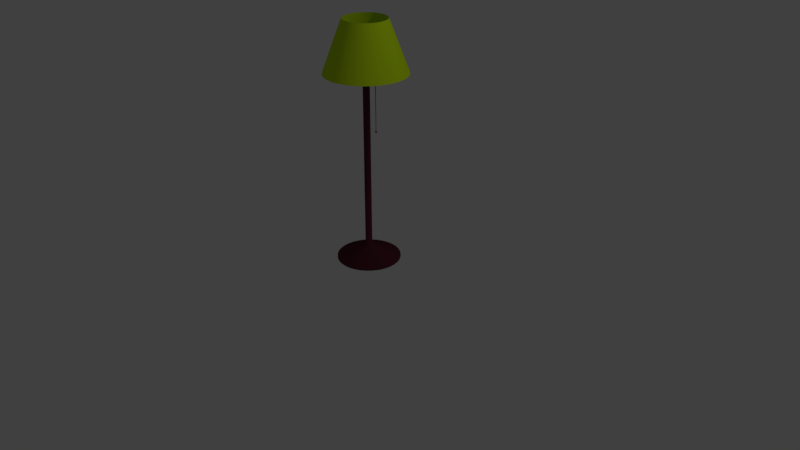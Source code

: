 # Source: lampa.blend  (saved by Blender 2.78.0; exported with 4.5.12 LTS)
import bpy
from mathutils import Matrix  # noqa: F401  (used for matrix-valued properties, if any)

bpy.ops.wm.read_factory_settings(use_empty=True)
scene = bpy.context.scene
scene.name = 'Scene'

# ---- collections
col_collection_1 = bpy.data.collections.new('Collection 1'); scene.collection.children.link(col_collection_1)

# ---- materials (node trees are filled in below, after node groups)
mat_zyrandol = bpy.data.materials.new('zyrandol')
mat_zyrandol.alpha_threshold = 0.0
mat_zyrandol.use_transparent_shadow = False
mat_zyrandol.diffuse_color = (0.5575, 0.8, 0.009393, 1.0)
mat_zyrandol.roughness = 0.5
mat_rest = bpy.data.materials.new('rest')
mat_rest.alpha_threshold = 0.0
mat_rest.use_transparent_shadow = False
mat_rest.diffuse_color = (0.0985, 0.01998, 0.03192, 1.0)
mat_rest.roughness = 0.5

# ---- material node trees

# ---- world
world_world = bpy.data.worlds.new('World'); scene.world = world_world
world_world.color = (0.05088, 0.05088, 0.05088)
world_world.use_sun_shadow = False
world_world.sun_shadow_jitter_overblur = 0.0
world_world.cycles.sampling_method = 'MANUAL'

# ---- cameras
cam_camera = bpy.data.cameras.new('Camera')
cam_camera.clip_end = 100.0
cam_camera.lens = 35.0
cam_camera.sensor_width = 32.0
cam_camera.sensor_height = 18.0
cam_camera.ortho_scale = 7.314
cam_camera.dof.focus_distance = 0.0
cam_camera.dof.aperture_fstop = 128.0

# ---- lights
light_lamp = bpy.data.lights.new('Lamp', 'POINT')
light_lamp.transmission_factor = 0.0
light_lamp.cutoff_distance = 30.0
light_lamp.energy = 100.0
light_lamp.shadow_buffer_clip_start = 1.001
light_lamp.shadow_soft_size = 0.1
light_lamp.shadow_maximum_resolution = 0.006
light_lamp.use_absolute_resolution = True

# ---- meshes
me_circle = bpy.data.meshes.new('Circle')
me_circle.from_pydata([(-8.667e-08, 0.2732, 0.1236), (-0.05329, 0.2679, 0.1236), (-0.1045, 0.2524, 0.1236), (-0.1518, 0.2271, 0.1236), (-0.1932, 0.1932, 0.1236), (-0.2271, 0.1518, 0.1236), (-0.2524, 0.1045, 0.1236), (-0.2679, 0.05329, 0.1236), (-0.2732, 2.312e-07, 0.1236), (-0.2679, -0.05329, 0.1236), (-0.2524, -0.1045, 0.1236), (-0.2271, -0.1518, 0.1236), (-0.1932, -0.1932, 0.1236), (-0.1518, -0.2271, 0.1236), (-0.1045, -0.2524, 0.1236), (-0.05329, -0.2679, 0.1236), (2.335e-09, -0.2732, 0.1236), (0.05329, -0.2679, 0.1236), (0.1045, -0.2524, 0.1236), (0.1518, -0.2271, 0.1236), (0.1932, -0.1932, 0.1236), (0.2271, -0.1518, 0.1236), (0.2524, -0.1045, 0.1236), (0.2679, -0.05329, 0.1236), (0.2732, 4.743e-07, 0.1236), (0.2679, 0.05329, 0.1236), (0.2524, 0.1045, 0.1236), (0.2271, 0.1518, 0.1236), (0.1932, 0.1932, 0.1236), (0.1518, 0.2271, 0.1236), (0.1045, 0.2524, 0.1236), (0.05329, 0.2679, 0.1236), (-6.081e-08, 0.5168, -0.5212), (-0.1008, 0.5069, -0.5212), (-0.1978, 0.4775, -0.5212), (-0.2871, 0.4297, -0.5212), (-0.3654, 0.3654, -0.5212), (-0.4297, 0.2871, -0.5212), (-0.4774, 0.1978, -0.5212), (-0.5069, 0.1008, -0.5212), (-0.5168, 1.659e-07, -0.5212), (-0.5069, -0.1008, -0.5212), (-0.4774, -0.1978, -0.5212), (-0.4297, -0.2871, -0.5212), (-0.3654, -0.3654, -0.5212), (-0.2871, -0.4297, -0.5212), (-0.1978, -0.4774, -0.5212), (-0.1008, -0.5069, -0.5212), (1.076e-07, -0.5168, -0.5212), (0.1008, -0.5069, -0.5212), (0.1978, -0.4774, -0.5212), (0.2871, -0.4297, -0.5212), (0.3654, -0.3654, -0.5212), (0.4297, -0.2871, -0.5212), (0.4774, -0.1978, -0.5212), (0.5069, -0.1008, -0.5212), (0.5168, 6.259e-07, -0.5212), (0.5069, 0.1008, -0.5212), (0.4774, 0.1978, -0.5212), (0.4297, 0.2871, -0.5212), (0.3654, 0.3654, -0.5212), (0.2871, 0.4297, -0.5212), (0.1978, 0.4775, -0.5212), (0.1008, 0.5069, -0.5212), (-9.233e-08, 0.09991, -0.426), (-0.01949, 0.09799, -0.426), (-0.03823, 0.0923, -0.426), (-0.05551, 0.08307, -0.426), (-0.07064, 0.07064, -0.426), (-0.08307, 0.05551, -0.426), (-0.0923, 0.03823, -0.426), (-0.09799, 0.01949, -0.426), (-0.09991, 2.77e-07, -0.426), (-0.09799, -0.01949, -0.426), (-0.0923, -0.03823, -0.426), (-0.08307, -0.0555, -0.426), (-0.07064, -0.07064, -0.426), (-0.05551, -0.08307, -0.426), (-0.03823, -0.0923, -0.426), (-0.01949, -0.09799, -0.426), (-5.978e-08, -0.09991, -0.426), (0.01949, -0.09799, -0.426), (0.03823, -0.0923, -0.426), (0.0555, -0.08307, -0.426), (0.07064, -0.07064, -0.426), (0.08307, -0.0555, -0.426), (0.0923, -0.03823, -0.426), (0.09799, -0.01949, -0.426), (0.09991, 3.659e-07, -0.426), (0.09799, 0.01949, -0.426), (0.0923, 0.03823, -0.426), (0.08307, 0.05551, -0.426), (0.07064, 0.07064, -0.426), (0.0555, 0.08307, -0.426), (0.03823, 0.0923, -0.426), (0.01949, 0.09799, -0.426), (-1.007e-07, 0.04258, -0.426), (-0.008307, 0.04176, -0.426), (-0.01629, 0.03934, -0.426), (-0.02365, 0.0354, -0.426), (-0.03011, 0.03011, -0.426), (-0.0354, 0.02366, -0.426), (-0.03934, 0.01629, -0.426), (-0.04176, 0.008307, -0.426), (-0.04258, 2.944e-07, -0.426), (-0.04176, -0.008306, -0.426), (-0.03934, -0.01629, -0.426), (-0.0354, -0.02365, -0.426), (-0.03011, -0.03011, -0.426), (-0.02365, -0.0354, -0.426), (-0.01629, -0.03934, -0.426), (-0.008307, -0.04176, -0.426), (-8.68e-08, -0.04258, -0.426), (0.008306, -0.04176, -0.426), (0.01629, -0.03934, -0.426), (0.02365, -0.0354, -0.426), (0.03011, -0.03011, -0.426), (0.0354, -0.02365, -0.426), (0.03934, -0.01629, -0.426), (0.04176, -0.008306, -0.426), (0.04258, 3.323e-07, -0.426), (0.04176, 0.008307, -0.426), (0.03934, 0.01629, -0.426), (0.0354, 0.02366, -0.426), (0.03011, 0.03011, -0.426), (0.02365, 0.0354, -0.426), (0.01629, 0.03934, -0.426), (0.008306, 0.04176, -0.426), (-1.007e-07, 0.04258, -2.758), (-0.008307, 0.04176, -2.758), (-0.01629, 0.03934, -2.758), (-0.02365, 0.0354, -2.758), (-0.03011, 0.03011, -2.758), (-0.0354, 0.02366, -2.758), (-0.03934, 0.01629, -2.758), (-0.04176, 0.008307, -2.758), (-0.04258, 2.944e-07, -2.758), (-0.04176, -0.008306, -2.758), (-0.03934, -0.01629, -2.758), (-0.0354, -0.02365, -2.758), (-0.03011, -0.03011, -2.758), (-0.02365, -0.0354, -2.758), (-0.01629, -0.03934, -2.758), (-0.008307, -0.04176, -2.758), (-8.68e-08, -0.04258, -2.758), (0.008306, -0.04176, -2.758), (0.01629, -0.03934, -2.758), (0.02365, -0.0354, -2.758), (0.03011, -0.03011, -2.758), (0.0354, -0.02365, -2.758), (0.03934, -0.01629, -2.758), (0.04176, -0.008306, -2.758), (0.04258, 3.323e-07, -2.758), (0.04176, 0.008307, -2.758), (0.03934, 0.01629, -2.758), (0.0354, 0.02366, -2.758), (0.03011, 0.03011, -2.758), (0.02365, 0.0354, -2.758), (0.01629, 0.03934, -2.758), (0.008306, 0.04176, -2.758), (-1.053e-07, 0.06447, -0.3329), (-0.0128, 0.06321, -0.3329), (-0.02512, 0.05947, -0.3329), (-0.03646, 0.05341, -0.3329), (-0.04641, 0.04524, -0.3329), (-0.05457, 0.0353, -0.3329), (-0.06064, 0.02395, -0.3329), (-0.06437, 0.01164, -0.3329), (-0.06563, -0.001164, -0.3329), (-0.06437, -0.01397, -0.3329), (-0.06064, -0.02628, -0.3329), (-0.05457, -0.03763, -0.3329), (-0.04641, -0.04757, -0.3329), (-0.03646, -0.05573, -0.3329), (-0.02512, -0.0618, -0.3329), (-0.0128, -0.06553, -0.3329), (-8.395e-08, -0.0668, -0.3329), (0.0128, -0.06553, -0.3329), (0.02512, -0.0618, -0.3329), (0.03646, -0.05573, -0.3329), (0.04641, -0.04757, -0.3329), (0.05457, -0.03763, -0.3329), (0.06064, -0.02628, -0.3329), (0.06437, -0.01397, -0.3329), (0.06563, -0.001164, -0.3329), (0.06437, 0.01164, -0.3329), (0.06064, 0.02395, -0.3329), (0.05457, 0.0353, -0.3329), (0.04641, 0.04524, -0.3329), (0.03646, 0.05341, -0.3329), (0.02512, 0.05947, -0.3329), (0.0128, 0.06321, -0.3329), (-1.053e-07, 0.05279, -0.3807), (-0.01074, 0.05173, -0.3807), (-0.02107, 0.04859, -0.3807), (-0.03059, 0.04351, -0.3807), (-0.03893, 0.03666, -0.3807), (-0.04578, 0.02832, -0.3807), (-0.05087, 0.0188, -0.3807), (-0.054, 0.008468, -0.3807), (-0.05506, -0.002274, -0.3807), (-0.054, -0.01302, -0.3807), (-0.05087, -0.02334, -0.3807), (-0.04578, -0.03286, -0.3807), (-0.03893, -0.04121, -0.3807), (-0.03059, -0.04805, -0.3807), (-0.02107, -0.05314, -0.3807), (-0.01074, -0.05628, -0.3807), (-8.733e-08, -0.05733, -0.3807), (0.01074, -0.05628, -0.3807), (0.02107, -0.05314, -0.3807), (0.03059, -0.04805, -0.3807), (0.03893, -0.04121, -0.3807), (0.04578, -0.03286, -0.3807), (0.05087, -0.02334, -0.3807), (0.054, -0.01302, -0.3807), (0.05506, -0.002274, -0.3807), (0.054, 0.008468, -0.3807), (0.05087, 0.0188, -0.3807), (0.04578, 0.02832, -0.3807), (0.03893, 0.03666, -0.3807), (0.03059, 0.04351, -0.3807), (0.02107, 0.04859, -0.3807), (0.01074, 0.05173, -0.3807), (-1.068e-07, 0.02157, -0.4118), (-0.004651, 0.02111, -0.4118), (-0.009123, 0.01975, -0.4118), (-0.01324, 0.01755, -0.4118), (-0.01686, 0.01458, -0.4118), (-0.01982, 0.01097, -0.4118), (-0.02203, 0.006849, -0.4118), (-0.02338, 0.002377, -0.4118), (-0.02384, -0.002274, -0.4118), (-0.02338, -0.006925, -0.4118), (-0.02203, -0.0114, -0.4118), (-0.01982, -0.01552, -0.4118), (-0.01686, -0.01913, -0.4118), (-0.01324, -0.0221, -0.4118), (-0.009123, -0.0243, -0.4118), (-0.004651, -0.02566, -0.4118), (-9.907e-08, -0.02611, -0.4118), (0.004651, -0.02566, -0.4118), (0.009123, -0.0243, -0.4118), (0.01324, -0.0221, -0.4118), (0.01686, -0.01913, -0.4118), (0.01982, -0.01552, -0.4118), (0.02203, -0.0114, -0.4118), (0.02338, -0.006925, -0.4118), (0.02384, -0.002274, -0.4118), (0.02338, 0.002377, -0.4118), (0.02203, 0.006849, -0.4118), (0.01982, 0.01097, -0.4118), (0.01686, 0.01458, -0.4118), (0.01324, 0.01755, -0.4118), (0.009123, 0.01975, -0.4118), (0.004651, 0.02111, -0.4118), (-1.039e-07, 0.08472, -0.253), (-0.01676, 0.08307, -0.253), (-0.03287, 0.07819, -0.253), (-0.04772, 0.07025, -0.253), (-0.06073, 0.05957, -0.253), (-0.07141, 0.04655, -0.253), (-0.07935, 0.0317, -0.253), (-0.08424, 0.01559, -0.253), (-0.08589, -0.001164, -0.253), (-0.08424, -0.01792, -0.253), (-0.07935, -0.03403, -0.253), (-0.07141, -0.04888, -0.253), (-0.06073, -0.0619, -0.253), (-0.04772, -0.07258, -0.253), (-0.03287, -0.08051, -0.253), (-0.01676, -0.0854, -0.253), (-7.586e-08, -0.08705, -0.253), (0.01676, -0.0854, -0.253), (0.03287, -0.08051, -0.253), (0.04772, -0.07258, -0.253), (0.06073, -0.0619, -0.253), (0.07141, -0.04888, -0.253), (0.07935, -0.03403, -0.253), (0.08424, -0.01792, -0.253), (0.08589, -0.001164, -0.253), (0.08424, 0.01559, -0.253), (0.07935, 0.0317, -0.253), (0.07141, 0.04655, -0.253), (0.06073, 0.05957, -0.253), (0.04772, 0.07025, -0.253), (0.03287, 0.07819, -0.253), (0.01676, 0.08307, -0.253), (-1.053e-07, 0.07011, -0.2197), (-0.01391, 0.06874, -0.2197), (-0.02728, 0.06469, -0.2197), (-0.0396, 0.0581, -0.2197), (-0.0504, 0.04924, -0.2197), (-0.05926, 0.03844, -0.2197), (-0.06585, 0.02611, -0.2197), (-0.06991, 0.01274, -0.2197), (-0.07128, -0.001164, -0.2197), (-0.06991, -0.01507, -0.2197), (-0.06585, -0.02844, -0.2197), (-0.05926, -0.04076, -0.2197), (-0.0504, -0.05156, -0.2197), (-0.0396, -0.06043, -0.2197), (-0.02728, -0.06701, -0.2197), (-0.01391, -0.07107, -0.2197), (-8.209e-08, -0.07244, -0.2197), (0.01391, -0.07107, -0.2197), (0.02728, -0.06701, -0.2197), (0.0396, -0.06043, -0.2197), (0.0504, -0.05156, -0.2197), (0.05926, -0.04076, -0.2197), (0.06585, -0.02844, -0.2197), (0.06991, -0.01507, -0.2197), (0.07128, -0.001164, -0.2197), (0.06991, 0.01274, -0.2197), (0.06585, 0.02611, -0.2197), (0.05926, 0.03844, -0.2197), (0.0504, 0.04924, -0.2197), (0.0396, 0.0581, -0.2197), (0.02728, 0.06469, -0.2197), (0.01391, 0.06874, -0.2197), (-1.108e-07, 0.03559, -0.1976), (-0.007171, 0.03489, -0.1976), (-0.01407, 0.03279, -0.1976), (-0.02042, 0.0294, -0.1976), (-0.02599, 0.02483, -0.1976), (-0.03056, 0.01926, -0.1976), (-0.03396, 0.0129, -0.1976), (-0.03605, 0.006007, -0.1976), (-0.03676, -0.001164, -0.1976), (-0.03605, -0.008334, -0.1976), (-0.03396, -0.01523, -0.1976), (-0.03056, -0.02158, -0.1976), (-0.02599, -0.02715, -0.1976), (-0.02042, -0.03172, -0.1976), (-0.01407, -0.03512, -0.1976), (-0.007171, -0.03721, -0.1976), (-9.882e-08, -0.03792, -0.1976), (0.007171, -0.03721, -0.1976), (0.01407, -0.03512, -0.1976), (0.02042, -0.03172, -0.1976), (0.02599, -0.02715, -0.1976), (0.03056, -0.02158, -0.1976), (0.03396, -0.01523, -0.1976), (0.03605, -0.008334, -0.1976), (0.03676, -0.001164, -0.1976), (0.03605, 0.006007, -0.1976), (0.03396, 0.0129, -0.1976), (0.03056, 0.01926, -0.1976), (0.02599, 0.02483, -0.1976), (0.02042, 0.0294, -0.1976), (0.01407, 0.03279, -0.1976), (0.00717, 0.03489, -0.1976), (-1.147e-07, -0.001164, -0.1919), (0.02303, 0.05559, -0.3999), (0.03343, 0.05003, -0.3999), (0.04255, 0.04255, -0.3999), (0.05003, 0.03343, -0.3999), (0.05559, 0.02303, -0.3999), (0.05901, 0.01174, -0.3999), (0.06017, 3.411e-07, -0.3999), (0.05901, -0.01174, -0.3999), (0.05559, -0.02303, -0.3999), (0.05003, -0.03343, -0.3999), (0.04255, -0.04255, -0.3999), (0.03343, -0.05003, -0.3999), (0.02303, -0.05559, -0.3999), (0.01174, -0.05901, -0.3999), (-7.744e-08, -0.06017, -0.3999), (-0.01174, -0.05901, -0.3999), (-0.02303, -0.05559, -0.3999), (-0.03343, -0.05003, -0.3999), (-0.04255, -0.04255, -0.3999), (-0.05003, -0.03343, -0.3999), (-0.05559, -0.02303, -0.3999), (-0.05901, -0.01174, -0.3999), (-0.06017, 2.876e-07, -0.3999), (-0.05901, 0.01174, -0.3999), (-0.05559, 0.02303, -0.3999), (-0.05003, 0.03343, -0.3999), (-0.04255, 0.04255, -0.3999), (-0.03343, 0.05003, -0.3999), (-0.02303, 0.05559, -0.3999), (-0.01174, 0.05901, -0.3999), (-9.705e-08, 0.06017, -0.3999), (0.01174, 0.05901, -0.3999), (-3.929e-08, 0.4048, -2.912), (-0.07898, 0.3971, -2.912), (-0.1549, 0.374, -2.912), (-0.2249, 0.3366, -2.912), (-0.2863, 0.2863, -2.912), (-0.3366, 0.2249, -2.912), (-0.374, 0.1549, -2.912), (-0.3971, 0.07898, -2.912), (-0.4048, 1.864e-07, -2.912), (-0.3971, -0.07898, -2.912), (-0.374, -0.1549, -2.912), (-0.3366, -0.2249, -2.912), (-0.2863, -0.2863, -2.912), (-0.2249, -0.3366, -2.912), (-0.1549, -0.374, -2.912), (-0.07898, -0.3971, -2.912), (9.263e-08, -0.4048, -2.912), (0.07898, -0.3971, -2.912), (0.1549, -0.374, -2.912), (0.2249, -0.3366, -2.912), (0.2863, -0.2863, -2.912), (0.3366, -0.2249, -2.912), (0.374, -0.1549, -2.912), (0.3971, -0.07898, -2.912), (0.4048, 5.467e-07, -2.912), (0.3971, 0.07898, -2.912), (0.374, 0.1549, -2.912), (0.3366, 0.2249, -2.912), (0.2863, 0.2863, -2.912), (0.2249, 0.3366, -2.912), (0.1549, 0.374, -2.912), (0.07898, 0.3971, -2.912), (-3.929e-08, 0.4048, -2.934), (-0.07898, 0.3971, -2.934), (-0.1549, 0.374, -2.934), (-0.2249, 0.3366, -2.934), (-0.2863, 0.2863, -2.934), (-0.3366, 0.2249, -2.934), (-0.374, 0.1549, -2.934), (-0.3971, 0.07898, -2.934), (-0.4048, 1.864e-07, -2.934), (-0.3971, -0.07898, -2.934), (-0.374, -0.1549, -2.934), (-0.3366, -0.2249, -2.934), (-0.2863, -0.2863, -2.934), (-0.2249, -0.3366, -2.934), (-0.1549, -0.374, -2.934), (-0.07898, -0.3971, -2.934), (9.263e-08, -0.4048, -2.934), (0.07898, -0.3971, -2.934), (0.1549, -0.374, -2.934), (0.2249, -0.3366, -2.934), (0.2863, -0.2863, -2.934), (0.3366, -0.2249, -2.934), (0.374, -0.1549, -2.934), (0.3971, -0.07898, -2.934), (0.4048, 5.467e-07, -2.934), (0.3971, 0.07898, -2.934), (0.374, 0.1549, -2.934), (0.3366, 0.2249, -2.934), (0.2863, 0.2863, -2.934), (0.2249, 0.3366, -2.934), (0.1549, 0.374, -2.934), (0.07898, 0.3971, -2.934), (-9.581e-08, 3.162e-07, -2.934), (0.04885, 0.114, -0.426), (0.06612, 0.1048, -0.426), (0.03823, 0.0923, -0.4462), (0.0555, 0.08307, -0.4462), (0.04885, 0.114, -0.4462), (0.06612, 0.1048, -0.4462), (0.04478, 0.09523, -0.4557), (0.05394, 0.09033, -0.4557), (0.05041, 0.1067, -0.4557), (0.05957, 0.1018, -0.4557), (0.04763, 0.0965, -0.4557), (0.05326, 0.09349, -0.4557), (0.05109, 0.1036, -0.4557), (0.05673, 0.1006, -0.4557), (0.04913, 0.09717, -1.241), (0.0529, 0.09515, -1.241), (0.05145, 0.1019, -1.241), (0.05523, 0.0999, -1.241), (0.04198, 0.09398, -1.253), (0.05461, 0.08722, -1.253), (0.04974, 0.1098, -1.253), (0.06238, 0.1031, -1.253), (0.04198, 0.09398, -1.266), (0.05461, 0.08722, -1.266), (0.04974, 0.1098, -1.266), (0.06238, 0.1031, -1.266), (0.04653, 0.09601, -1.269), (0.05352, 0.09227, -1.269), (0.05083, 0.1048, -1.269), (0.05782, 0.1011, -1.269), (0.05218, 0.09853, -1.269)], [(32, 64), (56, 88), (48, 80), (40, 72)], [(24, 23, 55, 56), (11, 10, 42, 43), (25, 24, 56, 57), (12, 11, 43, 44), (26, 25, 57, 58), (13, 12, 44, 45), (27, 26, 58, 59), (14, 13, 45, 46), (1, 0, 32, 33), (28, 27, 59, 60), (15, 14, 46, 47), (2, 1, 33, 34), (29, 28, 60, 61), (16, 15, 47, 48), (3, 2, 34, 35), (30, 29, 61, 62), (17, 16, 48, 49), (4, 3, 35, 36), (31, 30, 62, 63), (18, 17, 49, 50), (5, 4, 36, 37), (0, 31, 63, 32), (19, 18, 50, 51), (6, 5, 37, 38), (20, 19, 51, 52), (7, 6, 38, 39), (21, 20, 52, 53), (8, 7, 39, 40), (22, 21, 53, 54), (9, 8, 40, 41), (23, 22, 54, 55), (10, 9, 41, 42), (86, 85, 117, 118), (73, 72, 104, 105), (87, 86, 118, 119), (74, 73, 105, 106), (88, 87, 119, 120), (75, 74, 106, 107), (89, 88, 120, 121), (76, 75, 107, 108), (90, 89, 121, 122), (77, 76, 108, 109), (91, 90, 122, 123), (78, 77, 109, 110), (65, 64, 96, 97), (92, 91, 123, 124), (79, 78, 110, 111), (66, 65, 97, 98), (93, 92, 124, 125), (80, 79, 111, 112), (67, 66, 98, 99), (94, 93, 125, 126), (81, 80, 112, 113), (68, 67, 99, 100), (95, 94, 126, 127), (82, 81, 113, 114), (69, 68, 100, 101), (64, 95, 127, 96), (83, 82, 114, 115), (70, 69, 101, 102), (84, 83, 115, 116), (71, 70, 102, 103), (85, 84, 116, 117), (72, 71, 103, 104), (126, 125, 157, 158), (113, 112, 144, 145), (100, 99, 131, 132), (127, 126, 158, 159), (114, 113, 145, 146), (101, 100, 132, 133), (96, 127, 159, 128), (115, 114, 146, 147), (102, 101, 133, 134), (116, 115, 147, 148), (103, 102, 134, 135), (117, 116, 148, 149), (104, 103, 135, 136), (118, 117, 149, 150), (105, 104, 136, 137), (119, 118, 150, 151), (106, 105, 137, 138), (120, 119, 151, 152), (107, 106, 138, 139), (121, 120, 152, 153), (108, 107, 139, 140), (122, 121, 153, 154), (109, 108, 140, 141), (123, 122, 154, 155), (110, 109, 141, 142), (97, 96, 128, 129), (124, 123, 155, 156), (111, 110, 142, 143), (98, 97, 129, 130), (125, 124, 156, 157), (112, 111, 143, 144), (99, 98, 130, 131), (160, 191, 223, 192), (179, 178, 210, 211), (166, 165, 197, 198), (180, 179, 211, 212), (167, 166, 198, 199), (181, 180, 212, 213), (168, 167, 199, 200), (182, 181, 213, 214), (169, 168, 200, 201), (183, 182, 214, 215), (170, 169, 201, 202), (184, 183, 215, 216), (171, 170, 202, 203), (185, 184, 216, 217), (172, 171, 203, 204), (186, 185, 217, 218), (173, 172, 204, 205), (187, 186, 218, 219), (174, 173, 205, 206), (161, 160, 192, 193), (188, 187, 219, 220), (175, 174, 206, 207), (162, 161, 193, 194), (189, 188, 220, 221), (176, 175, 207, 208), (163, 162, 194, 195), (190, 189, 221, 222), (177, 176, 208, 209), (164, 163, 195, 196), (191, 190, 222, 223), (178, 177, 209, 210), (165, 164, 196, 197), (219, 218, 250, 251), (206, 205, 237, 238), (193, 192, 224, 225), (220, 219, 251, 252), (207, 206, 238, 239), (194, 193, 225, 226), (221, 220, 252, 253), (208, 207, 239, 240), (195, 194, 226, 227), (222, 221, 253, 254), (209, 208, 240, 241), (196, 195, 227, 228), (223, 222, 254, 255), (210, 209, 241, 242), (197, 196, 228, 229), (192, 223, 255, 224), (211, 210, 242, 243), (198, 197, 229, 230), (212, 211, 243, 244), (199, 198, 230, 231), (213, 212, 244, 245), (200, 199, 231, 232), (214, 213, 245, 246), (201, 200, 232, 233), (215, 214, 246, 247), (202, 201, 233, 234), (216, 215, 247, 248), (203, 202, 234, 235), (217, 216, 248, 249), (204, 203, 235, 236), (218, 217, 249, 250), (205, 204, 236, 237), (191, 160, 256, 287), (178, 179, 275, 274), (165, 166, 262, 261), (179, 180, 276, 275), (166, 167, 263, 262), (180, 181, 277, 276), (167, 168, 264, 263), (181, 182, 278, 277), (168, 169, 265, 264), (182, 183, 279, 278), (169, 170, 266, 265), (183, 184, 280, 279), (170, 171, 267, 266), (184, 185, 281, 280), (171, 172, 268, 267), (185, 186, 282, 281), (172, 173, 269, 268), (186, 187, 283, 282), (173, 174, 270, 269), (160, 161, 257, 256), (187, 188, 284, 283), (174, 175, 271, 270), (161, 162, 258, 257), (188, 189, 285, 284), (175, 176, 272, 271), (162, 163, 259, 258), (189, 190, 286, 285), (176, 177, 273, 272), (163, 164, 260, 259), (190, 191, 287, 286), (177, 178, 274, 273), (164, 165, 261, 260), (261, 262, 294, 293), (275, 276, 308, 307), (262, 263, 295, 294), (276, 277, 309, 308), (263, 264, 296, 295), (277, 278, 310, 309), (264, 265, 297, 296), (278, 279, 311, 310), (265, 266, 298, 297), (279, 280, 312, 311), (266, 267, 299, 298), (280, 281, 313, 312), (267, 268, 300, 299), (281, 282, 314, 313), (268, 269, 301, 300), (282, 283, 315, 314), (269, 270, 302, 301), (256, 257, 289, 288), (283, 284, 316, 315), (270, 271, 303, 302), (257, 258, 290, 289), (284, 285, 317, 316), (271, 272, 304, 303), (258, 259, 291, 290), (285, 286, 318, 317), (272, 273, 305, 304), (259, 260, 292, 291), (286, 287, 319, 318), (273, 274, 306, 305), (260, 261, 293, 292), (287, 256, 288, 319), (274, 275, 307, 306), (296, 297, 329, 328), (310, 311, 343, 342), (297, 298, 330, 329), (311, 312, 344, 343), (298, 299, 331, 330), (312, 313, 345, 344), (299, 300, 332, 331), (313, 314, 346, 345), (300, 301, 333, 332), (314, 315, 347, 346), (301, 302, 334, 333), (288, 289, 321, 320), (315, 316, 348, 347), (302, 303, 335, 334), (289, 290, 322, 321), (316, 317, 349, 348), (303, 304, 336, 335), (290, 291, 323, 322), (317, 318, 350, 349), (304, 305, 337, 336), (291, 292, 324, 323), (318, 319, 351, 350), (305, 306, 338, 337), (292, 293, 325, 324), (319, 288, 320, 351), (306, 307, 339, 338), (293, 294, 326, 325), (307, 308, 340, 339), (294, 295, 327, 326), (308, 309, 341, 340), (295, 296, 328, 327), (309, 310, 342, 341), (331, 332, 352), (345, 346, 352), (332, 333, 352), (346, 347, 352), (333, 334, 352), (320, 321, 352), (347, 348, 352), (334, 335, 352), (321, 322, 352), (348, 349, 352), (335, 336, 352), (322, 323, 352), (349, 350, 352), (336, 337, 352), (323, 324, 352), (350, 351, 352), (337, 338, 352), (324, 325, 352), (351, 320, 352), (338, 339, 352), (325, 326, 352), (339, 340, 352), (326, 327, 352), (340, 341, 352), (327, 328, 352), (341, 342, 352), (328, 329, 352), (342, 343, 352), (329, 330, 352), (343, 344, 352), (330, 331, 352), (344, 345, 352), (85, 86, 361, 362), (72, 73, 374, 375), (86, 87, 360, 361), (73, 74, 373, 374), (87, 88, 359, 360), (74, 75, 372, 373), (88, 89, 358, 359), (75, 76, 371, 372), (89, 90, 357, 358), (76, 77, 370, 371), (90, 91, 356, 357), (77, 78, 369, 370), (64, 65, 382, 383), (91, 92, 355, 356), (78, 79, 368, 369), (65, 66, 381, 382), (92, 93, 354, 355), (79, 80, 367, 368), (66, 67, 380, 381), (93, 94, 353, 354), (80, 81, 366, 367), (67, 68, 379, 380), (94, 95, 384, 353), (81, 82, 365, 366), (68, 69, 378, 379), (95, 64, 383, 384), (82, 83, 364, 365), (69, 70, 377, 378), (83, 84, 363, 364), (70, 71, 376, 377), (84, 85, 362, 363), (71, 72, 375, 376), (148, 147, 404, 405), (135, 134, 391, 392), (149, 148, 405, 406), (136, 135, 392, 393), (150, 149, 406, 407), (137, 136, 393, 394), (151, 150, 407, 408), (138, 137, 394, 395), (152, 151, 408, 409), (139, 138, 395, 396), (153, 152, 409, 410), (140, 139, 396, 397), (154, 153, 410, 411), (141, 140, 397, 398), (155, 154, 411, 412), (142, 141, 398, 399), (129, 128, 385, 386), (156, 155, 412, 413), (143, 142, 399, 400), (130, 129, 386, 387), (157, 156, 413, 414), (144, 143, 400, 401), (131, 130, 387, 388), (158, 157, 414, 415), (145, 144, 401, 402), (132, 131, 388, 389), (159, 158, 415, 416), (146, 145, 402, 403), (133, 132, 389, 390), (128, 159, 416, 385), (147, 146, 403, 404), (134, 133, 390, 391), (398, 397, 429, 430), (412, 411, 443, 444), (399, 398, 430, 431), (386, 385, 417, 418), (413, 412, 444, 445), (400, 399, 431, 432), (387, 386, 418, 419), (414, 413, 445, 446), (401, 400, 432, 433), (388, 387, 419, 420), (415, 414, 446, 447), (402, 401, 433, 434), (389, 388, 420, 421), (416, 415, 447, 448), (403, 402, 434, 435), (390, 389, 421, 422), (385, 416, 448, 417), (404, 403, 435, 436), (391, 390, 422, 423), (405, 404, 436, 437), (392, 391, 423, 424), (406, 405, 437, 438), (393, 392, 424, 425), (407, 406, 438, 439), (394, 393, 425, 426), (408, 407, 439, 440), (395, 394, 426, 427), (409, 408, 440, 441), (396, 395, 427, 428), (410, 409, 441, 442), (397, 396, 428, 429), (411, 410, 442, 443), (433, 432, 449), (420, 419, 449), (447, 446, 449), (434, 433, 449), (421, 420, 449), (448, 447, 449), (435, 434, 449), (422, 421, 449), (417, 448, 449), (436, 435, 449), (423, 422, 449), (437, 436, 449), (424, 423, 449), (438, 437, 449), (425, 424, 449), (439, 438, 449), (426, 425, 449), (440, 439, 449), (427, 426, 449), (441, 440, 449), (428, 427, 449), (442, 441, 449), (429, 428, 449), (443, 442, 449), (430, 429, 449), (444, 443, 449), (431, 430, 449), (418, 417, 449), (445, 444, 449), (432, 431, 449), (419, 418, 449), (446, 445, 449), (94, 93, 453, 452), (453, 455, 459, 457), (93, 451, 455, 453), (451, 450, 454, 455), (450, 94, 452, 454), (459, 458, 462, 463), (452, 453, 457, 456), (455, 454, 458, 459), (454, 452, 456, 458), (461, 463, 467, 465), (458, 456, 460, 462), (457, 459, 463, 461), (456, 457, 461, 460), (465, 467, 471, 469), (460, 461, 465, 464), (463, 462, 466, 467), (462, 460, 464, 466), (471, 470, 474, 475), (464, 465, 469, 468), (467, 466, 470, 471), (466, 464, 468, 470), (473, 475, 479, 477), (470, 468, 472, 474), (469, 471, 475, 473), (468, 469, 473, 472), (476, 477, 480), (472, 473, 477, 476), (475, 474, 478, 479), (474, 472, 476, 478), (479, 478, 480), (478, 476, 480), (477, 479, 480)])
me_circle.polygons.foreach_set('use_smooth', [True] * 448)
me_circle.polygons.foreach_set('material_index', [0, 0, 0, 0, 0, 0, 0, 0, 0, 0, 0, 0, 0, 0, 0, 0, 0, 0, 0, 0, 0, 0, 0, 0, 0, 0, 0, 0, 0, 0, 0, 0, 1, 1, 1, 1, 1, 1, 1, 1, 1, 1, 1, 1, 1, 1, 1, 1, 1, 1, 1, 1, 1, 1, 1, 1, 1, 1, 1, 1, 1, 1, 1, 1, 1, 1, 1, 1, 1, 1, 1, 1, 1, 1, 1, 1, 1, 1, 1, 1, 1, 1, 1, 1, 1, 1, 1, 1, 1, 1, 1, 1, 1, 1, 1, 1, 1, 1, 1, 1, 1, 1, 1, 1, 1, 1, 1, 1, 1, 1, 1, 1, 1, 1, 1, 1, 1, 1, 1, 1, 1, 1, 1, 1, 1, 1, 1, 1, 1, 1, 1, 1, 1, 1, 1, 1, 1, 1, 1, 1, 1, 1, 1, 1, 1, 1, 1, 1, 1, 1, 1, 1, 1, 1, 1, 1, 1, 1, 1, 1, 1, 1, 1, 1, 1, 1, 1, 1, 1, 1, 1, 1, 1, 1, 1, 1, 1, 1, 1, 1, 1, 1, 1, 1, 1, 1, 1, 1, 1, 1, 1, 1, 1, 1, 1, 1, 1, 1, 1, 1, 1, 1, 1, 1, 1, 1, 1, 1, 1, 1, 1, 1, 1, 1, 1, 1, 1, 1, 1, 1, 1, 1, 1, 1, 1, 1, 1, 1, 1, 1, 1, 1, 1, 1, 1, 1, 1, 1, 1, 1, 1, 1, 1, 1, 1, 1, 1, 1, 1, 1, 1, 1, 1, 1, 1, 1, 1, 1, 1, 1, 1, 1, 1, 1, 1, 1, 1, 1, 1, 1, 1, 1, 1, 1, 1, 1, 1, 1, 1, 1, 1, 1, 1, 1, 1, 1, 1, 1, 1, 1, 1, 1, 1, 1, 1, 1, 1, 1, 1, 1, 1, 1, 1, 1, 1, 1, 1, 1, 1, 1, 1, 1, 1, 1, 1, 1, 1, 1, 1, 1, 1, 1, 1, 1, 1, 1, 1, 1, 1, 1, 1, 1, 1, 1, 1, 1, 1, 1, 1, 1, 1, 1, 1, 1, 1, 1, 1, 1, 1, 1, 1, 1, 1, 1, 1, 1, 1, 1, 1, 1, 1, 1, 1, 1, 1, 1, 1, 1, 1, 1, 1, 1, 1, 1, 1, 1, 1, 1, 1, 1, 1, 1, 1, 1, 1, 1, 1, 1, 1, 1, 1, 1, 1, 1, 1, 1, 1, 1, 1, 1, 1, 1, 1, 1, 1, 1, 1, 1, 1, 1, 1, 1, 1, 1, 1, 1, 1, 1, 1, 1, 1, 1, 1, 1, 1, 1, 1, 1, 1, 1, 1, 1, 1, 1, 1, 1, 1, 1, 1, 1, 1, 1, 1, 1, 1, 1, 1, 1])
_uv = me_circle.uv_layers.new(name='UVMap')
_uv.uv.foreach_set('vector', [0.5954, 0.6272, 0.5946, 0.6437, 0.2862, 0.6033, 0.2877, 0.5722, 0.2848, 0.4202, 0.2863, 0.4012, 0.581, 0.3516, 0.578, 0.3876, 0.8693, 0.8049, 0.8704, 0.8231, 0.617, 0.8602, 0.6148, 0.8259, 0.2843, 0.4404, 0.2848, 0.4202, 0.578, 0.3876, 0.577, 0.4258, 0.8693, 0.7836, 0.8693, 0.8049, 0.6148, 0.8259, 0.6148, 0.7855, 0.2848, 0.461, 0.2843, 0.4404, 0.577, 0.4258, 0.578, 0.4647, 0.8704, 0.76, 0.8693, 0.7836, 0.6148, 0.7855, 0.617, 0.7408, 0.2863, 0.4812, 0.2848, 0.461, 0.578, 0.4647, 0.581, 0.5029, 0.003126, 0.5658, 0.005017, 0.5473, 0.2493, 0.5877, 0.2457, 0.6227, 0.003126, 0.4529, 0.0003807, 0.4288, 0.2405, 0.3635, 0.2457, 0.4091, 0.2888, 0.5002, 0.2863, 0.4812, 0.581, 0.5029, 0.5857, 0.539, 0.0003807, 0.5808, 0.003126, 0.5658, 0.2457, 0.6227, 0.2405, 0.651, 0.005017, 0.4777, 0.003126, 0.4529, 0.2457, 0.4091, 0.2493, 0.4561, 0.2922, 0.5174, 0.2888, 0.5002, 0.5857, 0.539, 0.5921, 0.5715, 0.179, 0.7511, 0.1763, 0.7819, 0.0003807, 0.828, 0.005535, 0.7698, 0.005981, 0.5024, 0.005017, 0.4777, 0.2493, 0.4561, 0.2511, 0.5027, 0.5946, 0.7525, 0.5954, 0.7657, 0.2877, 0.8341, 0.2862, 0.8091, 0.179, 0.7197, 0.179, 0.7511, 0.005535, 0.7698, 0.005535, 0.7103, 0.005981, 0.5259, 0.005981, 0.5024, 0.2511, 0.5027, 0.2511, 0.5471, 0.594, 0.7367, 0.5946, 0.7525, 0.2862, 0.8091, 0.2851, 0.7793, 0.1763, 0.6887, 0.179, 0.7197, 0.005535, 0.7103, 0.0003807, 0.6518, 0.005017, 0.5473, 0.005981, 0.5259, 0.2511, 0.5471, 0.2493, 0.5877, 0.5936, 0.7191, 0.594, 0.7367, 0.2851, 0.7793, 0.2845, 0.746, 0.7228, 0.06236, 0.718, 0.03074, 0.8807, 0.0003807, 0.8896, 0.06019, 0.5935, 0.7003, 0.5936, 0.7191, 0.2845, 0.746, 0.2843, 0.7103, 0.7228, 0.09463, 0.7228, 0.06236, 0.8896, 0.06019, 0.8896, 0.1212, 0.5936, 0.6809, 0.5935, 0.7003, 0.2843, 0.7103, 0.2845, 0.6738, 0.718, 0.1263, 0.7228, 0.09463, 0.8896, 0.1212, 0.8807, 0.1812, 0.594, 0.6618, 0.5936, 0.6809, 0.2845, 0.6738, 0.2851, 0.6376, 0.2888, 0.3841, 0.2922, 0.3696, 0.5921, 0.2919, 0.5857, 0.3193, 0.5946, 0.6437, 0.594, 0.6618, 0.2851, 0.6376, 0.2862, 0.6033, 0.2863, 0.4012, 0.2888, 0.3841, 0.5857, 0.3193, 0.581, 0.3516, 0.6974, 0.004015, 0.7048, 0.006914, 0.6825, 0.01713, 0.6794, 0.01589, 0.6625, 0.04904, 0.6526, 0.04874, 0.6603, 0.03495, 0.6645, 0.03508, 0.6889, 0.001912, 0.6974, 0.004015, 0.6794, 0.01589, 0.6758, 0.01499, 0.6726, 0.04841, 0.6625, 0.04904, 0.6645, 0.03508, 0.6688, 0.03481, 0.6795, 0.0006845, 0.6889, 0.001912, 0.6758, 0.01499, 0.6718, 0.01447, 0.6824, 0.04687, 0.6726, 0.04841, 0.6688, 0.03481, 0.673, 0.03415, 0.6696, 0.0003807, 0.6795, 0.0006845, 0.6718, 0.01447, 0.6675, 0.01434, 0.6916, 0.04447, 0.6824, 0.04687, 0.673, 0.03415, 0.6769, 0.03313, 0.6595, 0.001012, 0.6696, 0.0003807, 0.6675, 0.01434, 0.6633, 0.01461, 0.6998, 0.04132, 0.6916, 0.04447, 0.6769, 0.03313, 0.6804, 0.03179, 0.6497, 0.002554, 0.6595, 0.001012, 0.6633, 0.01461, 0.6591, 0.01527, 0.7067, 0.03753, 0.6998, 0.04132, 0.6804, 0.03179, 0.6834, 0.03017, 0.6148, 0.02555, 0.6165, 0.02079, 0.6449, 0.02304, 0.6442, 0.02507, 0.6405, 0.004947, 0.6497, 0.002554, 0.6591, 0.01527, 0.6552, 0.01629, 0.712, 0.03325, 0.7067, 0.03753, 0.6834, 0.03017, 0.6856, 0.02835, 0.6151, 0.03028, 0.6148, 0.02555, 0.6442, 0.02507, 0.6443, 0.02708, 0.6323, 0.0081, 0.6405, 0.004947, 0.6552, 0.01629, 0.6517, 0.01763, 0.7156, 0.02863, 0.712, 0.03325, 0.6856, 0.02835, 0.6872, 0.02638, 0.6174, 0.0348, 0.6151, 0.03028, 0.6443, 0.02708, 0.6453, 0.02901, 0.6254, 0.01189, 0.6323, 0.0081, 0.6517, 0.01763, 0.6487, 0.01925, 0.7173, 0.02387, 0.7156, 0.02863, 0.6872, 0.02638, 0.6879, 0.02435, 0.6215, 0.03893, 0.6174, 0.0348, 0.6453, 0.02901, 0.6471, 0.03077, 0.6201, 0.01617, 0.6254, 0.01189, 0.6487, 0.01925, 0.6464, 0.02107, 0.717, 0.01914, 0.7173, 0.02387, 0.6879, 0.02435, 0.6878, 0.02234, 0.6273, 0.04251, 0.6215, 0.03893, 0.6471, 0.03077, 0.6495, 0.0323, 0.6165, 0.02079, 0.6201, 0.01617, 0.6464, 0.02107, 0.6449, 0.02304, 0.7147, 0.01463, 0.717, 0.01914, 0.6878, 0.02234, 0.6868, 0.02041, 0.6346, 0.04541, 0.6273, 0.04251, 0.6495, 0.0323, 0.6527, 0.03353, 0.7106, 0.0105, 0.7147, 0.01463, 0.6868, 0.02041, 0.685, 0.01865, 0.6432, 0.04751, 0.6346, 0.04541, 0.6527, 0.03353, 0.6563, 0.03443, 0.7048, 0.006914, 0.7106, 0.0105, 0.685, 0.01865, 0.6825, 0.01713, 0.6526, 0.04874, 0.6432, 0.04751, 0.6563, 0.03443, 0.6603, 0.03495, 0.9647, 0.8031, 0.9609, 0.803, 0.9609, 0.0003807, 0.9647, 0.0004969, 0.8904, 0.001458, 0.8932, 0.001041, 0.8932, 0.8243, 0.8904, 0.8247, 0.9367, 0.0003807, 0.941, 0.0004127, 0.941, 0.7372, 0.9367, 0.7372, 0.9683, 0.8033, 0.9647, 0.8031, 0.9647, 0.0004969, 0.9683, 0.0007493, 0.9782, 0.8097, 0.9751, 0.8098, 0.9751, 0.0005557, 0.9782, 0.0004746, 0.9326, 0.0007148, 0.9367, 0.0003807, 0.9367, 0.7372, 0.9326, 0.7375, 0.9716, 0.8037, 0.9683, 0.8033, 0.9683, 0.0007493, 0.9716, 0.001128, 0.9817, 0.8096, 0.9782, 0.8097, 0.9782, 0.0004746, 0.9817, 0.0004172, 0.9287, 0.001402, 0.9326, 0.0007148, 0.9326, 0.7375, 0.9287, 0.7382, 0.9853, 0.8096, 0.9817, 0.8096, 0.9817, 0.0004172, 0.9853, 0.0003855, 0.9251, 0.002416, 0.9287, 0.001402, 0.9287, 0.7382, 0.9251, 0.7392, 0.9891, 0.8096, 0.9853, 0.8096, 0.9853, 0.0003855, 0.9891, 0.0003807, 0.9221, 0.003718, 0.9251, 0.002416, 0.9251, 0.7392, 0.9221, 0.7405, 0.9929, 0.8096, 0.9891, 0.8096, 0.9891, 0.0003807, 0.9929, 0.0004031, 0.9186, 0.001072, 0.9213, 0.001495, 0.9213, 0.8247, 0.9186, 0.8243, 0.9964, 0.8097, 0.9929, 0.8096, 0.9929, 0.0004031, 0.9964, 0.000452, 0.9153, 0.0007375, 0.9186, 0.001072, 0.9186, 0.8243, 0.9153, 0.824, 0.9996, 0.8098, 0.9964, 0.8097, 0.9964, 0.000452, 0.9996, 0.0005252, 0.9117, 0.0005057, 0.9153, 0.0007375, 0.9153, 0.824, 0.9117, 0.8238, 0.6675, 0.01434, 0.6718, 0.01447, 0.7173, 0.7399, 0.713, 0.7398, 0.9079, 0.0003853, 0.9117, 0.0005057, 0.9117, 0.8238, 0.9079, 0.8236, 0.6633, 0.01461, 0.6675, 0.01434, 0.713, 0.7398, 0.7088, 0.7401, 0.904, 0.0003807, 0.9079, 0.0003853, 0.9079, 0.8236, 0.904, 0.8236, 0.9532, 0.8031, 0.9497, 0.8034, 0.9497, 0.0008664, 0.9532, 0.0005691, 0.9001, 0.000492, 0.904, 0.0003807, 0.904, 0.8236, 0.9001, 0.8237, 0.9744, 0.8042, 0.9716, 0.8037, 0.9716, 0.001128, 0.9744, 0.001619, 0.957, 0.803, 0.9532, 0.8031, 0.9532, 0.0005691, 0.957, 0.0004052, 0.8965, 0.000715, 0.9001, 0.000492, 0.9001, 0.8237, 0.8965, 0.824, 0.9451, 0.0008093, 0.949, 0.001556, 0.949, 0.7384, 0.9451, 0.7376, 0.9609, 0.803, 0.957, 0.803, 0.957, 0.0004052, 0.9609, 0.0003807, 0.8932, 0.001041, 0.8965, 0.000715, 0.8965, 0.824, 0.8932, 0.8243, 0.941, 0.0004127, 0.9451, 0.0008093, 0.9451, 0.7376, 0.941, 0.7372, 0.7349, 0.5301, 0.7343, 0.5353, 0.7184, 0.5381, 0.7189, 0.5338, 0.7456, 0.6851, 0.7457, 0.6905, 0.7287, 0.6883, 0.7287, 0.6837, 0.7626, 0.6163, 0.7568, 0.6167, 0.7587, 0.6003, 0.7635, 0.6, 0.7456, 0.6792, 0.7456, 0.6851, 0.7287, 0.6837, 0.7286, 0.6788, 0.7679, 0.6154, 0.7626, 0.6163, 0.7635, 0.6, 0.768, 0.5992, 0.7456, 0.6732, 0.7456, 0.6792, 0.7286, 0.6788, 0.7287, 0.6738, 0.7726, 0.614, 0.7679, 0.6154, 0.768, 0.5992, 0.7719, 0.598, 0.7457, 0.6672, 0.7456, 0.6732, 0.7287, 0.6738, 0.7287, 0.6688, 0.7601, 0.3928, 0.7609, 0.3886, 0.7782, 0.3932, 0.7776, 0.3968, 0.7458, 0.6616, 0.7457, 0.6672, 0.7287, 0.6688, 0.7288, 0.664, 0.7595, 0.3979, 0.7601, 0.3928, 0.7776, 0.3968, 0.7771, 0.401, 0.2131, 0.7772, 0.212, 0.7827, 0.1966, 0.7809, 0.1975, 0.7763, 0.7591, 0.4035, 0.7595, 0.3979, 0.7771, 0.401, 0.7767, 0.4057, 0.2137, 0.7714, 0.2131, 0.7772, 0.1975, 0.7763, 0.1979, 0.7714, 0.7588, 0.4094, 0.7591, 0.4035, 0.7767, 0.4057, 0.7765, 0.4107, 0.2137, 0.7654, 0.2137, 0.7714, 0.1979, 0.7714, 0.1979, 0.7664, 0.7587, 0.4155, 0.7588, 0.4094, 0.7765, 0.4107, 0.7764, 0.4158, 0.2131, 0.7596, 0.2137, 0.7654, 0.1979, 0.7664, 0.1975, 0.7615, 0.7588, 0.4215, 0.7587, 0.4155, 0.7764, 0.4158, 0.7765, 0.4208, 0.7336, 0.613, 0.7289, 0.611, 0.7353, 0.5955, 0.7392, 0.5973, 0.734, 0.5532, 0.7343, 0.5591, 0.7184, 0.5581, 0.7181, 0.5531, 0.7591, 0.4272, 0.7588, 0.4215, 0.7765, 0.4208, 0.7767, 0.4256, 0.739, 0.6147, 0.7336, 0.613, 0.7392, 0.5973, 0.7437, 0.5986, 0.7339, 0.547, 0.734, 0.5532, 0.7181, 0.5531, 0.718, 0.548, 0.7595, 0.4323, 0.7591, 0.4272, 0.7767, 0.4256, 0.7771, 0.4299, 0.7447, 0.6159, 0.739, 0.6147, 0.7437, 0.5986, 0.7486, 0.5996, 0.734, 0.541, 0.7339, 0.547, 0.718, 0.548, 0.7181, 0.5429, 0.7601, 0.4366, 0.7595, 0.4323, 0.7771, 0.4299, 0.7776, 0.4335, 0.7508, 0.6165, 0.7447, 0.6159, 0.7486, 0.5996, 0.7536, 0.6002, 0.7343, 0.5353, 0.734, 0.541, 0.7181, 0.5429, 0.7184, 0.5381, 0.7457, 0.6905, 0.7458, 0.6954, 0.7288, 0.6924, 0.7287, 0.6883, 0.7568, 0.6167, 0.7508, 0.6165, 0.7536, 0.6002, 0.7587, 0.6003, 0.1975, 0.7615, 0.1979, 0.7664, 0.1825, 0.7678, 0.1823, 0.7657, 0.7765, 0.4208, 0.7764, 0.4158, 0.7897, 0.4148, 0.7898, 0.417, 0.7392, 0.5973, 0.7353, 0.5955, 0.7473, 0.5825, 0.749, 0.5832, 0.1966, 0.7569, 0.1975, 0.7615, 0.1823, 0.7657, 0.1819, 0.7637, 0.7767, 0.4256, 0.7765, 0.4208, 0.7898, 0.417, 0.7899, 0.419, 0.7437, 0.5986, 0.7392, 0.5973, 0.749, 0.5832, 0.7509, 0.5838, 0.1953, 0.7527, 0.1966, 0.7569, 0.1819, 0.7637, 0.1813, 0.7619, 0.7771, 0.4299, 0.7767, 0.4256, 0.7899, 0.419, 0.79, 0.4209, 0.7486, 0.5996, 0.7437, 0.5986, 0.7509, 0.5838, 0.753, 0.5843, 0.1936, 0.7492, 0.1953, 0.7527, 0.1813, 0.7619, 0.1806, 0.7604, 0.7776, 0.4335, 0.7771, 0.4299, 0.79, 0.4209, 0.7903, 0.4225, 0.7536, 0.6002, 0.7486, 0.5996, 0.753, 0.5843, 0.7552, 0.5845, 0.1917, 0.7464, 0.1936, 0.7492, 0.1806, 0.7604, 0.1798, 0.7592, 0.7287, 0.6883, 0.7288, 0.6924, 0.7181, 0.6827, 0.7181, 0.6809, 0.7587, 0.6003, 0.7536, 0.6002, 0.7552, 0.5845, 0.7574, 0.5846, 0.7353, 0.5955, 0.7321, 0.5936, 0.7459, 0.5816, 0.7473, 0.5825, 0.7287, 0.6837, 0.7287, 0.6883, 0.7181, 0.6809, 0.718, 0.6789, 0.7635, 0.6, 0.7587, 0.6003, 0.7574, 0.5846, 0.7595, 0.5844, 0.7286, 0.6788, 0.7287, 0.6837, 0.718, 0.6789, 0.718, 0.6768, 0.768, 0.5992, 0.7635, 0.6, 0.7595, 0.5844, 0.7614, 0.5841, 0.1936, 0.7886, 0.1917, 0.7913, 0.1798, 0.7786, 0.1806, 0.7774, 0.7719, 0.598, 0.768, 0.5992, 0.7614, 0.5841, 0.7631, 0.5836, 0.1953, 0.785, 0.1936, 0.7886, 0.1806, 0.7774, 0.1813, 0.7759, 0.7751, 0.5965, 0.7719, 0.598, 0.7631, 0.5836, 0.7645, 0.5829, 0.1966, 0.7809, 0.1953, 0.785, 0.1813, 0.7759, 0.1819, 0.7741, 0.7771, 0.401, 0.7776, 0.3968, 0.7903, 0.4066, 0.79, 0.4084, 0.1975, 0.7763, 0.1966, 0.7809, 0.1819, 0.7741, 0.1823, 0.7721, 0.7767, 0.4057, 0.7771, 0.401, 0.79, 0.4084, 0.7899, 0.4104, 0.1979, 0.7714, 0.1975, 0.7763, 0.1823, 0.7721, 0.1825, 0.77, 0.7765, 0.4107, 0.7767, 0.4057, 0.7899, 0.4104, 0.7898, 0.4126, 0.1979, 0.7664, 0.1979, 0.7714, 0.1825, 0.77, 0.1825, 0.7678, 0.7764, 0.4158, 0.7765, 0.4107, 0.7898, 0.4126, 0.7897, 0.4148, 0.7343, 0.5353, 0.7349, 0.5301, 0.7616, 0.5237, 0.7609, 0.5305, 0.7457, 0.6905, 0.7456, 0.6851, 0.774, 0.6884, 0.774, 0.6955, 0.7568, 0.6167, 0.7626, 0.6163, 0.762, 0.6439, 0.7545, 0.6444, 0.7456, 0.6851, 0.7456, 0.6792, 0.7739, 0.6807, 0.774, 0.6884, 0.7626, 0.6163, 0.7679, 0.6154, 0.769, 0.6427, 0.762, 0.6439, 0.7456, 0.6792, 0.7456, 0.6732, 0.774, 0.6728, 0.7739, 0.6807, 0.7679, 0.6154, 0.7726, 0.614, 0.7751, 0.6409, 0.769, 0.6427, 0.7456, 0.6732, 0.7457, 0.6672, 0.774, 0.665, 0.774, 0.6728, 0.7609, 0.3886, 0.7601, 0.3928, 0.7307, 0.386, 0.7316, 0.3804, 0.7457, 0.6672, 0.7458, 0.6616, 0.7742, 0.6576, 0.774, 0.665, 0.7601, 0.3928, 0.7595, 0.3979, 0.7299, 0.3926, 0.7307, 0.386, 0.212, 0.7827, 0.2131, 0.7772, 0.2397, 0.7799, 0.2383, 0.7871, 0.7595, 0.3979, 0.7591, 0.4035, 0.7293, 0.3999, 0.7299, 0.3926, 0.2131, 0.7772, 0.2137, 0.7714, 0.2404, 0.7723, 0.2397, 0.7799, 0.7591, 0.4035, 0.7588, 0.4094, 0.729, 0.4077, 0.7293, 0.3999, 0.2137, 0.7714, 0.2137, 0.7654, 0.2404, 0.7645, 0.2404, 0.7723, 0.7588, 0.4094, 0.7587, 0.4155, 0.7288, 0.4157, 0.729, 0.4077, 0.2137, 0.7654, 0.2131, 0.7596, 0.2397, 0.7569, 0.2404, 0.7645, 0.7587, 0.4155, 0.7588, 0.4215, 0.729, 0.4235, 0.7288, 0.4157, 0.7289, 0.611, 0.7336, 0.613, 0.7242, 0.6396, 0.718, 0.637, 0.2131, 0.7596, 0.212, 0.7541, 0.2383, 0.7497, 0.2397, 0.7569, 0.7588, 0.4215, 0.7591, 0.4272, 0.7293, 0.4309, 0.729, 0.4235, 0.7336, 0.613, 0.739, 0.6147, 0.7311, 0.6418, 0.7242, 0.6396, 0.734, 0.5532, 0.7339, 0.547, 0.7603, 0.5459, 0.7605, 0.5539, 0.7591, 0.4272, 0.7595, 0.4323, 0.7299, 0.4376, 0.7293, 0.4309, 0.739, 0.6147, 0.7447, 0.6159, 0.7387, 0.6433, 0.7311, 0.6418, 0.7339, 0.547, 0.734, 0.541, 0.7605, 0.538, 0.7603, 0.5459, 0.7595, 0.4323, 0.7601, 0.4366, 0.7307, 0.4433, 0.7299, 0.4376, 0.7447, 0.6159, 0.7508, 0.6165, 0.7466, 0.6442, 0.7387, 0.6433, 0.734, 0.541, 0.7343, 0.5353, 0.7609, 0.5305, 0.7605, 0.538, 0.7458, 0.6954, 0.7457, 0.6905, 0.774, 0.6955, 0.7742, 0.7019, 0.7508, 0.6165, 0.7568, 0.6167, 0.7545, 0.6444, 0.7466, 0.6442, 0.7772, 0.4835, 0.776, 0.4915, 0.7689, 0.4878, 0.7699, 0.4812, 0.774, 0.6884, 0.7739, 0.6807, 0.7861, 0.6799, 0.7862, 0.6862, 0.776, 0.4915, 0.7737, 0.499, 0.767, 0.4941, 0.7689, 0.4878, 0.7739, 0.6807, 0.774, 0.6728, 0.7862, 0.6733, 0.7861, 0.6799, 0.7737, 0.499, 0.7703, 0.5058, 0.7641, 0.4997, 0.767, 0.4941, 0.774, 0.6728, 0.774, 0.665, 0.7862, 0.6669, 0.7862, 0.6733, 0.7703, 0.5058, 0.7659, 0.5116, 0.7605, 0.5045, 0.7641, 0.4997, 0.774, 0.665, 0.7742, 0.6576, 0.7863, 0.6607, 0.7862, 0.6669, 0.7307, 0.386, 0.7299, 0.3926, 0.7189, 0.3956, 0.7195, 0.3902, 0.7742, 0.6576, 0.7744, 0.6509, 0.7865, 0.6552, 0.7863, 0.6607, 0.7299, 0.3926, 0.7293, 0.3999, 0.7184, 0.4017, 0.7189, 0.3956, 0.7637, 0.5809, 0.7626, 0.5754, 0.7753, 0.5706, 0.7762, 0.5751, 0.7293, 0.3999, 0.729, 0.4077, 0.7181, 0.4082, 0.7184, 0.4017, 0.7626, 0.5754, 0.7616, 0.5689, 0.7745, 0.5652, 0.7753, 0.5706, 0.729, 0.4077, 0.7288, 0.4157, 0.718, 0.4148, 0.7181, 0.4082, 0.7616, 0.5689, 0.7609, 0.5617, 0.7739, 0.5592, 0.7745, 0.5652, 0.7288, 0.4157, 0.729, 0.4235, 0.7181, 0.4213, 0.718, 0.4148, 0.7616, 0.5237, 0.7626, 0.5178, 0.7753, 0.5228, 0.7745, 0.5276, 0.7609, 0.5617, 0.7605, 0.5539, 0.7735, 0.5527, 0.7739, 0.5592, 0.729, 0.4235, 0.7293, 0.4309, 0.7184, 0.4275, 0.7181, 0.4213, 0.7626, 0.5178, 0.7637, 0.5131, 0.7762, 0.5189, 0.7753, 0.5228, 0.7605, 0.5539, 0.7603, 0.5459, 0.7734, 0.5461, 0.7735, 0.5527, 0.7293, 0.4309, 0.7299, 0.4376, 0.7189, 0.433, 0.7184, 0.4275, 0.7311, 0.6418, 0.7387, 0.6433, 0.7383, 0.6501, 0.732, 0.6489, 0.7603, 0.5459, 0.7605, 0.538, 0.7735, 0.5395, 0.7734, 0.5461, 0.7744, 0.7073, 0.7742, 0.7019, 0.7863, 0.6975, 0.7865, 0.702, 0.776, 0.4675, 0.7772, 0.4754, 0.7699, 0.4745, 0.7689, 0.4679, 0.7605, 0.538, 0.7609, 0.5305, 0.7739, 0.5333, 0.7735, 0.5395, 0.7742, 0.7019, 0.774, 0.6955, 0.7862, 0.6922, 0.7863, 0.6975, 0.7772, 0.4754, 0.7772, 0.4835, 0.7699, 0.4812, 0.7699, 0.4745, 0.7609, 0.5305, 0.7616, 0.5237, 0.7745, 0.5276, 0.7739, 0.5333, 0.774, 0.6955, 0.774, 0.6884, 0.7862, 0.6862, 0.7862, 0.6922, 0.7641, 0.4997, 0.7605, 0.5045, 0.7512, 0.4906, 0.753, 0.4882, 0.719, 0.4686, 0.721, 0.4624, 0.7308, 0.4689, 0.7298, 0.4721, 0.7605, 0.5045, 0.7563, 0.5083, 0.749, 0.4926, 0.7512, 0.4906, 0.721, 0.4624, 0.7238, 0.4567, 0.7322, 0.466, 0.7308, 0.4689, 0.7563, 0.5083, 0.7515, 0.5109, 0.7465, 0.494, 0.749, 0.4926, 0.7238, 0.4567, 0.7274, 0.452, 0.7341, 0.4636, 0.7322, 0.466, 0.7515, 0.5109, 0.7465, 0.5123, 0.7439, 0.4947, 0.7465, 0.494, 0.7274, 0.452, 0.7317, 0.4482, 0.7363, 0.4616, 0.7341, 0.4636, 0.7465, 0.5123, 0.7414, 0.5124, 0.7413, 0.4947, 0.7439, 0.4947, 0.7317, 0.4482, 0.7364, 0.4455, 0.7387, 0.4602, 0.7363, 0.4616, 0.7414, 0.5124, 0.7364, 0.5111, 0.7387, 0.4941, 0.7413, 0.4947, 0.7605, 0.4515, 0.7641, 0.4562, 0.753, 0.4658, 0.7512, 0.4633, 0.7364, 0.4455, 0.7414, 0.4442, 0.7413, 0.4595, 0.7387, 0.4602, 0.7364, 0.5111, 0.7317, 0.5086, 0.7363, 0.4928, 0.7387, 0.4941, 0.7641, 0.4562, 0.767, 0.4618, 0.7545, 0.4686, 0.753, 0.4658, 0.7414, 0.4442, 0.7465, 0.4441, 0.7439, 0.4595, 0.7413, 0.4595, 0.7317, 0.5086, 0.7274, 0.5049, 0.7341, 0.4909, 0.7363, 0.4928, 0.767, 0.4618, 0.7689, 0.4679, 0.7555, 0.4718, 0.7545, 0.4686, 0.7465, 0.4441, 0.7515, 0.4453, 0.7465, 0.4601, 0.7439, 0.4595, 0.7274, 0.5049, 0.7238, 0.5002, 0.7322, 0.4884, 0.7341, 0.4909, 0.7689, 0.4679, 0.7699, 0.4745, 0.756, 0.4752, 0.7555, 0.4718, 0.7515, 0.4453, 0.7563, 0.4478, 0.749, 0.4614, 0.7465, 0.4601, 0.7238, 0.5002, 0.721, 0.4947, 0.7308, 0.4856, 0.7322, 0.4884, 0.7699, 0.4745, 0.7699, 0.4812, 0.756, 0.4787, 0.756, 0.4752, 0.7563, 0.4478, 0.7605, 0.4515, 0.7512, 0.4633, 0.749, 0.4614, 0.721, 0.4947, 0.719, 0.4885, 0.7298, 0.4824, 0.7308, 0.4856, 0.7699, 0.4812, 0.7689, 0.4878, 0.7555, 0.4821, 0.756, 0.4787, 0.719, 0.4885, 0.718, 0.4819, 0.7293, 0.479, 0.7298, 0.4824, 0.7689, 0.4878, 0.767, 0.4941, 0.7545, 0.4853, 0.7555, 0.4821, 0.718, 0.4819, 0.718, 0.4752, 0.7293, 0.4755, 0.7293, 0.479, 0.767, 0.4941, 0.7641, 0.4997, 0.753, 0.4882, 0.7545, 0.4853, 0.718, 0.4752, 0.719, 0.4686, 0.7298, 0.4721, 0.7293, 0.4755, 0.7465, 0.494, 0.7439, 0.4947, 0.7423, 0.4768, 0.7341, 0.4636, 0.7363, 0.4616, 0.7423, 0.4768, 0.7439, 0.4947, 0.7413, 0.4947, 0.7423, 0.4768, 0.7363, 0.4616, 0.7387, 0.4602, 0.7423, 0.4768, 0.7413, 0.4947, 0.7387, 0.4941, 0.7423, 0.4768, 0.7512, 0.4633, 0.753, 0.4658, 0.7423, 0.4768, 0.7387, 0.4602, 0.7413, 0.4595, 0.7423, 0.4768, 0.7387, 0.4941, 0.7363, 0.4928, 0.7423, 0.4768, 0.753, 0.4658, 0.7545, 0.4686, 0.7423, 0.4768, 0.7413, 0.4595, 0.7439, 0.4595, 0.7423, 0.4768, 0.7363, 0.4928, 0.7341, 0.4909, 0.7423, 0.4768, 0.7545, 0.4686, 0.7555, 0.4718, 0.7423, 0.4768, 0.7439, 0.4595, 0.7465, 0.4601, 0.7423, 0.4768, 0.7341, 0.4909, 0.7322, 0.4884, 0.7423, 0.4768, 0.7555, 0.4718, 0.756, 0.4752, 0.7423, 0.4768, 0.7465, 0.4601, 0.749, 0.4614, 0.7423, 0.4768, 0.7322, 0.4884, 0.7308, 0.4856, 0.7423, 0.4768, 0.756, 0.4752, 0.756, 0.4787, 0.7423, 0.4768, 0.749, 0.4614, 0.7512, 0.4633, 0.7423, 0.4768, 0.7308, 0.4856, 0.7298, 0.4824, 0.7423, 0.4768, 0.756, 0.4787, 0.7555, 0.4821, 0.7423, 0.4768, 0.7298, 0.4824, 0.7293, 0.479, 0.7423, 0.4768, 0.7555, 0.4821, 0.7545, 0.4853, 0.7423, 0.4768, 0.7293, 0.479, 0.7293, 0.4755, 0.7423, 0.4768, 0.7545, 0.4853, 0.753, 0.4882, 0.7423, 0.4768, 0.7293, 0.4755, 0.7298, 0.4721, 0.7423, 0.4768, 0.753, 0.4882, 0.7512, 0.4906, 0.7423, 0.4768, 0.7298, 0.4721, 0.7308, 0.4689, 0.7423, 0.4768, 0.7512, 0.4906, 0.749, 0.4926, 0.7423, 0.4768, 0.7308, 0.4689, 0.7322, 0.466, 0.7423, 0.4768, 0.749, 0.4926, 0.7465, 0.494, 0.7423, 0.4768, 0.7322, 0.466, 0.7341, 0.4636, 0.7423, 0.4768, 0.2338, 0.7403, 0.2271, 0.7439, 0.2229, 0.7283, 0.2269, 0.7262, 0.2201, 0.6518, 0.2271, 0.6536, 0.2229, 0.674, 0.2187, 0.6729, 0.2271, 0.7439, 0.2201, 0.7457, 0.2187, 0.7294, 0.2229, 0.7283, 0.2271, 0.6536, 0.2338, 0.6571, 0.2269, 0.6761, 0.2229, 0.674, 0.2201, 0.7457, 0.2128, 0.7457, 0.2143, 0.7294, 0.2187, 0.7294, 0.2338, 0.6571, 0.2398, 0.6623, 0.2306, 0.6792, 0.2269, 0.6761, 0.2128, 0.7457, 0.2057, 0.7439, 0.21, 0.7283, 0.2143, 0.7294, 0.2398, 0.6623, 0.2449, 0.6688, 0.2336, 0.6831, 0.2306, 0.6792, 0.2057, 0.7439, 0.1991, 0.7403, 0.206, 0.7262, 0.21, 0.7283, 0.2449, 0.6688, 0.2489, 0.6765, 0.236, 0.6878, 0.2336, 0.6831, 0.1991, 0.7403, 0.1931, 0.7352, 0.2024, 0.7231, 0.206, 0.7262, 0.2489, 0.6765, 0.2517, 0.685, 0.2377, 0.6929, 0.236, 0.6878, 0.1798, 0.6941, 0.1812, 0.6851, 0.1952, 0.6929, 0.1944, 0.6984, 0.1931, 0.7352, 0.188, 0.7287, 0.1993, 0.7192, 0.2024, 0.7231, 0.2517, 0.685, 0.2531, 0.6941, 0.2386, 0.6984, 0.2377, 0.6929, 0.1812, 0.6851, 0.184, 0.6765, 0.1969, 0.6878, 0.1952, 0.6929, 0.188, 0.7287, 0.184, 0.721, 0.1969, 0.7146, 0.1993, 0.7192, 0.2531, 0.6941, 0.2531, 0.7033, 0.2386, 0.7039, 0.2386, 0.6984, 0.184, 0.6765, 0.188, 0.6688, 0.1993, 0.6832, 0.1969, 0.6878, 0.184, 0.721, 0.1812, 0.7124, 0.1952, 0.7094, 0.1969, 0.7146, 0.2531, 0.7033, 0.2517, 0.7124, 0.2377, 0.7094, 0.2386, 0.7039, 0.188, 0.6688, 0.1931, 0.6623, 0.2024, 0.6792, 0.1993, 0.6832, 0.1812, 0.7124, 0.1798, 0.7034, 0.1944, 0.704, 0.1952, 0.7094, 0.2517, 0.7124, 0.2489, 0.7209, 0.236, 0.7145, 0.2377, 0.7094, 0.1931, 0.6623, 0.1991, 0.6572, 0.206, 0.6761, 0.2024, 0.6792, 0.1798, 0.7034, 0.1798, 0.6941, 0.1944, 0.6984, 0.1944, 0.704, 0.2489, 0.7209, 0.2449, 0.7286, 0.2336, 0.7192, 0.236, 0.7145, 0.1991, 0.6572, 0.2057, 0.6536, 0.21, 0.674, 0.206, 0.6761, 0.2449, 0.7286, 0.2398, 0.7352, 0.2306, 0.7231, 0.2336, 0.7192, 0.2057, 0.6536, 0.2128, 0.6518, 0.2143, 0.6729, 0.21, 0.674, 0.2398, 0.7352, 0.2338, 0.7403, 0.2269, 0.7262, 0.2306, 0.7231, 0.2128, 0.6518, 0.2201, 0.6518, 0.2187, 0.6729, 0.2143, 0.6729, 0.1516, 0.21, 0.1537, 0.2073, 0.2519, 0.297, 0.2322, 0.3222, 0.1407, 0.1762, 0.1378, 0.1769, 0.1006, 0.007371, 0.128, 0.0003946, 0.1492, 0.2121, 0.1516, 0.21, 0.2322, 0.3222, 0.209, 0.3421, 0.1436, 0.1761, 0.1407, 0.1762, 0.128, 0.0003946, 0.1559, 0.0003807, 0.1465, 0.2135, 0.1492, 0.2121, 0.209, 0.3421, 0.1832, 0.3558, 0.1465, 0.1769, 0.1436, 0.1761, 0.1559, 0.0003807, 0.1832, 0.00733, 0.1436, 0.2143, 0.1465, 0.2135, 0.1832, 0.3558, 0.1559, 0.3627, 0.1492, 0.1783, 0.1465, 0.1769, 0.1832, 0.00733, 0.209, 0.02097, 0.1407, 0.2143, 0.1436, 0.2143, 0.1559, 0.3627, 0.128, 0.3627, 0.1516, 0.1804, 0.1492, 0.1783, 0.209, 0.02097, 0.2322, 0.04079, 0.1378, 0.2135, 0.1407, 0.2143, 0.128, 0.3627, 0.1006, 0.3558, 0.1537, 0.1831, 0.1516, 0.1804, 0.2322, 0.04079, 0.2519, 0.06602, 0.1351, 0.2121, 0.1378, 0.2135, 0.1006, 0.3558, 0.07488, 0.3422, 0.1553, 0.1862, 0.1537, 0.1831, 0.2519, 0.06602, 0.2674, 0.09568, 0.1326, 0.21, 0.1351, 0.2121, 0.07488, 0.3422, 0.0517, 0.3223, 0.1564, 0.1896, 0.1553, 0.1862, 0.2674, 0.09568, 0.2781, 0.1286, 0.1278, 0.1897, 0.1272, 0.1933, 0.0003807, 0.1638, 0.005821, 0.1288, 0.1306, 0.2074, 0.1326, 0.21, 0.0517, 0.3223, 0.03198, 0.2971, 0.157, 0.1933, 0.1564, 0.1896, 0.2781, 0.1286, 0.2835, 0.1636, 0.1289, 0.1862, 0.1278, 0.1897, 0.005821, 0.1288, 0.01649, 0.09581, 0.1289, 0.2042, 0.1306, 0.2074, 0.03198, 0.2971, 0.01649, 0.2674, 0.157, 0.1971, 0.157, 0.1933, 0.2835, 0.1636, 0.2835, 0.1993, 0.1306, 0.1831, 0.1289, 0.1862, 0.01649, 0.09581, 0.03198, 0.06612, 0.1278, 0.2008, 0.1289, 0.2042, 0.01649, 0.2674, 0.005821, 0.2345, 0.1564, 0.2008, 0.157, 0.1971, 0.2835, 0.1993, 0.2781, 0.2343, 0.1326, 0.1804, 0.1306, 0.1831, 0.03198, 0.06612, 0.0517, 0.04088, 0.1272, 0.1971, 0.1278, 0.2008, 0.005821, 0.2345, 0.0003807, 0.1995, 0.1553, 0.2042, 0.1564, 0.2008, 0.2781, 0.2343, 0.2674, 0.2673, 0.1351, 0.1783, 0.1326, 0.1804, 0.0517, 0.04088, 0.07488, 0.02104, 0.1272, 0.1933, 0.1272, 0.1971, 0.0003807, 0.1995, 0.0003807, 0.1638, 0.1537, 0.2073, 0.1553, 0.2042, 0.2674, 0.2673, 0.2519, 0.297, 0.1378, 0.1769, 0.1351, 0.1783, 0.07488, 0.02104, 0.1006, 0.007371, 0.2596, 0.4901, 0.2596, 0.4615, 0.2699, 0.4615, 0.2699, 0.4901, 0.6082, 0.4464, 0.6132, 0.4719, 0.6031, 0.4722, 0.5981, 0.4467, 0.261, 0.5182, 0.2596, 0.4901, 0.2699, 0.4901, 0.2714, 0.5182, 0.6132, 0.2919, 0.6082, 0.3126, 0.5981, 0.3129, 0.6031, 0.2922, 0.6047, 0.419, 0.6082, 0.4464, 0.5981, 0.4467, 0.5946, 0.4193, 0.2638, 0.5447, 0.261, 0.5182, 0.2714, 0.5182, 0.2742, 0.5447, 0.7316, 0.2093, 0.7447, 0.182, 0.7539, 0.1827, 0.7408, 0.21, 0.603, 0.3909, 0.6047, 0.419, 0.5946, 0.4193, 0.5929, 0.3912, 0.2679, 0.5686, 0.2638, 0.5447, 0.2742, 0.5447, 0.2783, 0.5685, 0.7226, 0.2388, 0.7316, 0.2093, 0.7408, 0.21, 0.7318, 0.2395, 0.603, 0.3631, 0.603, 0.3909, 0.5929, 0.3912, 0.5929, 0.3634, 0.2731, 0.5889, 0.2679, 0.5686, 0.2783, 0.5685, 0.2835, 0.5889, 0.718, 0.2693, 0.7226, 0.2388, 0.7318, 0.2395, 0.7273, 0.2701, 0.6047, 0.3367, 0.603, 0.3631, 0.5929, 0.3634, 0.5946, 0.337, 0.7658, 0.3379, 0.7668, 0.3603, 0.7566, 0.3603, 0.7556, 0.3379, 0.718, 0.2998, 0.718, 0.2693, 0.7273, 0.2701, 0.7273, 0.3005, 0.6082, 0.3126, 0.6047, 0.3367, 0.5946, 0.337, 0.5981, 0.3129, 0.7652, 0.3128, 0.7658, 0.3379, 0.7556, 0.3379, 0.755, 0.3128, 0.7226, 0.3289, 0.718, 0.2998, 0.7273, 0.3005, 0.7318, 0.3297, 0.7648, 0.286, 0.7652, 0.3128, 0.755, 0.3128, 0.7546, 0.286, 0.7316, 0.3556, 0.7226, 0.3289, 0.7318, 0.3297, 0.7408, 0.3564, 0.7648, 0.2584, 0.7648, 0.286, 0.7546, 0.286, 0.7546, 0.2584, 0.7447, 0.3789, 0.7316, 0.3556, 0.7408, 0.3564, 0.7539, 0.3797, 0.7652, 0.2312, 0.7648, 0.2584, 0.7546, 0.2584, 0.755, 0.2312, 0.2679, 0.3836, 0.2731, 0.3635, 0.2835, 0.3635, 0.2783, 0.3836, 0.7658, 0.2054, 0.7652, 0.2312, 0.755, 0.2312, 0.7556, 0.2054, 0.2638, 0.4072, 0.2679, 0.3836, 0.2783, 0.3836, 0.2742, 0.4072, 0.7668, 0.182, 0.7658, 0.2054, 0.7556, 0.2054, 0.7566, 0.182, 0.261, 0.4335, 0.2638, 0.4072, 0.2742, 0.4072, 0.2714, 0.4335, 0.3665, 0.2686, 0.3395, 0.2487, 0.344, 0.2399, 0.371, 0.2599, 0.2596, 0.4615, 0.261, 0.4335, 0.2714, 0.4335, 0.2699, 0.4615, 0.3965, 0.2842, 0.3665, 0.2686, 0.371, 0.2599, 0.4011, 0.2754, 0.3211, 0.03436, 0.344, 0.01812, 0.4492, 0.1458, 0.6141, 0.186, 0.6077, 0.2126, 0.4492, 0.1458, 0.5273, 0.2847, 0.4973, 0.2907, 0.4492, 0.1458, 0.303, 0.05487, 0.3211, 0.03436, 0.4492, 0.1458, 0.6141, 0.1579, 0.6141, 0.186, 0.4492, 0.1458, 0.5543, 0.2734, 0.5273, 0.2847, 0.4492, 0.1458, 0.2906, 0.07888, 0.303, 0.05487, 0.4492, 0.1458, 0.6077, 0.1293, 0.6141, 0.1579, 0.4492, 0.1458, 0.5772, 0.2572, 0.5543, 0.2734, 0.4492, 0.1458, 0.2843, 0.1055, 0.2906, 0.07888, 0.4492, 0.1458, 0.5953, 0.1014, 0.6077, 0.1293, 0.4492, 0.1458, 0.2843, 0.1336, 0.2843, 0.1055, 0.4492, 0.1458, 0.5772, 0.0751, 0.5953, 0.1014, 0.4492, 0.1458, 0.2906, 0.1622, 0.2843, 0.1336, 0.4492, 0.1458, 0.5543, 0.05156, 0.5772, 0.0751, 0.4492, 0.1458, 0.303, 0.1901, 0.2906, 0.1622, 0.4492, 0.1458, 0.5273, 0.03164, 0.5543, 0.05156, 0.4492, 0.1458, 0.3211, 0.2164, 0.303, 0.1901, 0.4492, 0.1458, 0.4973, 0.0161, 0.5273, 0.03164, 0.4492, 0.1458, 0.344, 0.2399, 0.3211, 0.2164, 0.4492, 0.1458, 0.4654, 0.005547, 0.4973, 0.0161, 0.4492, 0.1458, 0.371, 0.2599, 0.344, 0.2399, 0.4492, 0.1458, 0.4329, 0.0003807, 0.4654, 0.005547, 0.4492, 0.1458, 0.4011, 0.2754, 0.371, 0.2599, 0.4492, 0.1458, 0.4011, 0.0008006, 0.4329, 0.0003807, 0.4492, 0.1458, 0.4329, 0.286, 0.4011, 0.2754, 0.4492, 0.1458, 0.371, 0.006791, 0.4011, 0.0008006, 0.4492, 0.1458, 0.5953, 0.2366, 0.5772, 0.2572, 0.4492, 0.1458, 0.4654, 0.2911, 0.4329, 0.286, 0.4492, 0.1458, 0.344, 0.01812, 0.371, 0.006791, 0.4492, 0.1458, 0.6077, 0.2126, 0.5953, 0.2366, 0.4492, 0.1458, 0.4973, 0.2907, 0.4654, 0.2911, 0.4492, 0.1458, 0.2835, 0.6002, 0.2749, 0.5999, 0.2749, 0.5932, 0.2835, 0.5935, 0.2835, 0.6118, 0.2835, 0.6214, 0.2803, 0.619, 0.2803, 0.6139, 0.2698, 0.6026, 0.2698, 0.6114, 0.2617, 0.6098, 0.2617, 0.601, 0.2835, 0.6108, 0.2746, 0.6111, 0.2746, 0.6041, 0.2835, 0.6038, 0.2698, 0.5897, 0.2698, 0.6002, 0.2629, 0.6003, 0.2629, 0.5897, 0.2803, 0.619, 0.275, 0.6192, 0.276, 0.6182, 0.2792, 0.6181, 0.2835, 0.5935, 0.2749, 0.5932, 0.2774, 0.5897, 0.282, 0.5898, 0.2835, 0.6038, 0.2746, 0.6041, 0.2773, 0.6011, 0.282, 0.601, 0.2629, 0.5897, 0.2629, 0.6003, 0.2596, 0.5975, 0.2596, 0.5919, 0.5982, 0.4736, 0.6018, 0.4729, 0.601, 0.7195, 0.5986, 0.72, 0.275, 0.6192, 0.275, 0.6141, 0.276, 0.6151, 0.276, 0.6182, 0.2803, 0.6139, 0.2803, 0.619, 0.2792, 0.6181, 0.2792, 0.6149, 0.275, 0.6141, 0.2803, 0.6139, 0.2792, 0.6149, 0.276, 0.6151, 0.5986, 0.72, 0.601, 0.7195, 0.6048, 0.7236, 0.5967, 0.7251, 0.7938, 0.6405, 0.791, 0.6404, 0.7919, 0.3804, 0.7938, 0.3805, 0.2575, 0.6341, 0.2548, 0.6342, 0.2553, 0.3723, 0.2572, 0.3722, 0.6114, 0.7478, 0.608, 0.7478, 0.6086, 0.4825, 0.6109, 0.4825, 0.2588, 0.3679, 0.2525, 0.3681, 0.2525, 0.3637, 0.2588, 0.3635, 0.2688, 0.6149, 0.2688, 0.6131, 0.2734, 0.6122, 0.2734, 0.618, 0.2572, 0.3722, 0.2553, 0.3723, 0.2525, 0.3681, 0.2588, 0.3679, 0.6109, 0.4825, 0.6086, 0.4825, 0.6056, 0.4787, 0.6132, 0.4787, 0.2617, 0.6122, 0.268, 0.6124, 0.2665, 0.6141, 0.263, 0.614, 0.6132, 0.4787, 0.6056, 0.4787, 0.6056, 0.4742, 0.6132, 0.4742, 0.5967, 0.7251, 0.6048, 0.7236, 0.6048, 0.7277, 0.5967, 0.7293, 0.268, 0.6198, 0.268, 0.6262, 0.2636, 0.6263, 0.2636, 0.6199, 0.263, 0.6177, 0.263, 0.614, 0.2648, 0.6159, 0.2636, 0.6199, 0.2636, 0.6263, 0.262, 0.6246, 0.262, 0.6211, 0.268, 0.6124, 0.268, 0.619, 0.2665, 0.6178, 0.2665, 0.6141, 0.6132, 0.4742, 0.6056, 0.4742, 0.6075, 0.4729, 0.6117, 0.473, 0.2665, 0.6141, 0.2665, 0.6178, 0.2648, 0.6159, 0.2665, 0.6178, 0.263, 0.6177, 0.2648, 0.6159, 0.263, 0.614, 0.2665, 0.6141, 0.2648, 0.6159])
me_circle.materials.append(mat_zyrandol)
me_circle.materials.append(mat_rest)
me_circle.use_remesh_preserve_volume = False
me_circle.use_remesh_preserve_attributes = False
me_circle.use_mirror_vertex_groups = False
me_circle.update()

# ---- objects
ob_circle = bpy.data.objects.new('Circle', me_circle)
ob_lamp = bpy.data.objects.new('Lamp', light_lamp)
ob_camera = bpy.data.objects.new('Camera', cam_camera)

# ---- transforms, parenting, visibility, modifiers, constraints
ob_circle.location = (0.0, 0.0, 2.911)
ob_circle.lineart.crease_threshold = 0.0
ob_lamp.location = (4.076, 1.005, 5.904)
ob_lamp.rotation_euler = (0.6503, 0.05522, 1.866)
ob_lamp.lock_rotations_4d = False
ob_lamp.empty_display_type = 'ARROWS'
ob_lamp.color = (0.0, 0.0, 0.0, 0.0)
ob_lamp.lineart.crease_threshold = 0.0
ob_camera.location = (7.481, -6.508, 5.344)
ob_camera.rotation_euler = (1.109, 0.0, 0.8149)
ob_camera.lock_rotations_4d = False
ob_camera.empty_display_type = 'ARROWS'
ob_camera.color = (0.0, 0.0, 0.0, 0.0)
ob_camera.display_type = 'WIRE'
ob_camera.lineart.crease_threshold = 0.0

# ---- collection membership
col_collection_1.objects.link(ob_circle)
col_collection_1.objects.link(ob_lamp)
col_collection_1.objects.link(ob_camera)

# ---- scene / render settings (as saved in the file)
scene.camera = ob_camera
scene.frame_start = 1; scene.frame_end = 250; scene.frame_set(1)
scene.render.engine = 'BLENDER_EEVEE_NEXT'
scene.render.resolution_percentage = 50
scene.render.dither_intensity = 0.0
scene.cycles.use_denoising = False
scene.cycles.samples = 128
scene.cycles.sampling_pattern = 'TABULATED_SOBOL'
scene.cycles.light_sampling_threshold = 0.0
scene.cycles.use_adaptive_sampling = False
scene.cycles.use_light_tree = False
scene.cycles.blur_glossy = 0.0
scene.cycles.sample_clamp_indirect = 0.0
scene.view_settings.view_transform = 'Standard'
bpy.context.view_layer.update()
